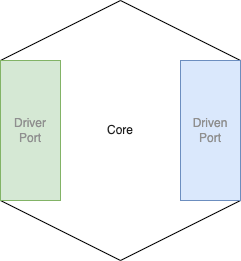

The diagram above was exported from draw.io. Its source (the exported page's mxGraphModel, read from the mxfile embedded in the PNG):
<mxGraphModel dx="1074" dy="1169" grid="1" gridSize="10" guides="1" tooltips="1" connect="1" arrows="1" fold="1" page="1" pageScale="1" pageWidth="850" pageHeight="1100" math="0" shadow="0">
  <root>
    <mxCell id="0" />
    <mxCell id="1" parent="0" />
    <mxCell id="5" value="" style="group" parent="1" vertex="1" connectable="0">
      <mxGeometry x="300" y="250" width="240" height="260" as="geometry" />
    </mxCell>
    <mxCell id="6" value="Core" style="shape=hexagon;perimeter=hexagonPerimeter2;whiteSpace=wrap;html=1;fixedSize=1;size=60;direction=south;fontColor=#1F1F1F;" parent="5" vertex="1">
      <mxGeometry width="240" height="260" as="geometry" />
    </mxCell>
    <mxCell id="7" value="Driver&lt;br&gt;Port" style="rounded=0;whiteSpace=wrap;html=1;fillColor=#d5e8d4;strokeColor=#82b366;fontColor=#8F8F8F;" parent="5" vertex="1">
      <mxGeometry y="60" width="60" height="140" as="geometry" />
    </mxCell>
    <mxCell id="8" value="Driven&lt;br&gt;Port" style="rounded=0;whiteSpace=wrap;html=1;fillColor=#dae8fc;strokeColor=#6c8ebf;fontColor=#8F8F8F;" parent="5" vertex="1">
      <mxGeometry x="180" y="60" width="60" height="140" as="geometry" />
    </mxCell>
  </root>
</mxGraphModel>